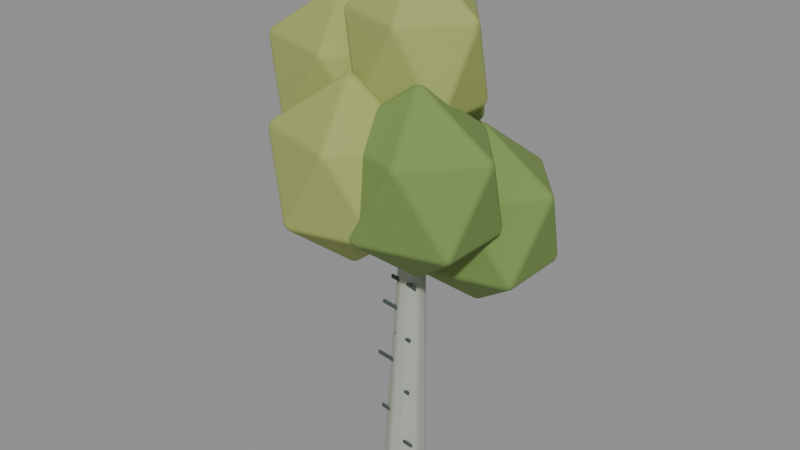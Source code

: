 # Source: birch_tree_sculpt.blend  (saved by Blender 5.2.44; exported with 4.5.12 LTS)
import bpy
from mathutils import Matrix  # noqa: F401  (used for matrix-valued properties, if any)

bpy.ops.wm.read_factory_settings(use_empty=True)
scene = bpy.context.scene
scene.name = 'Fort_World_birch_tree.001'

# ---- materials (node trees are filled in below, after node groups)
mat_fortart2_bark_001 = bpy.data.materials.new('FortArt2_bark.001')
mat_fortart2_bark_001.diffuse_color = (0.4233, 0.4621, 0.3813, 1.0)
mat_fortart2_bark_dark_001 = bpy.data.materials.new('FortArt2_bark_dark.001')
mat_fortart2_bark_dark_001.diffuse_color = (0.06125, 0.0865, 0.07036, 1.0)
mat_fortart2_leaf_light_001 = bpy.data.materials.new('FortArt2_leaf_light.001')
mat_fortart2_leaf_light_001.diffuse_color = (0.3564, 0.4179, 0.117, 1.0)
mat_fortart2_leaf_001 = bpy.data.materials.new('FortArt2_leaf.001')
mat_fortart2_leaf_001.diffuse_color = (0.1878, 0.2961, 0.07619, 1.0)

# ---- material node trees
mat_fortart2_bark_001.use_nodes = True; mat_fortart2_bark_001.node_tree.nodes.clear()
_N = mat_fortart2_bark_001.node_tree.nodes; _L = mat_fortart2_bark_001.node_tree.links
n0 = _N.new('ShaderNodeBsdfPrincipled'); n0.name = 'Principled BSDF'; n0.location = (-200, 100)
n0.inputs[0].default_value = (0.4233, 0.4621, 0.3813, 1.0)
n0.inputs[1].default_value = 0.08
n0.inputs[2].default_value = 0.86
n0.inputs[10].default_value = 0.005
n1 = _N.new('ShaderNodeOutputMaterial'); n1.name = 'Material Output'; n1.location = (200, 100)
_L.new(n0.outputs[0], n1.inputs[0])
n1.is_active_output = True
mat_fortart2_bark_dark_001.use_nodes = True; mat_fortart2_bark_dark_001.node_tree.nodes.clear()
_N = mat_fortart2_bark_dark_001.node_tree.nodes; _L = mat_fortart2_bark_dark_001.node_tree.links
n0 = _N.new('ShaderNodeBsdfPrincipled'); n0.name = 'Principled BSDF'; n0.location = (-200, 100)
n0.inputs[0].default_value = (0.06125, 0.0865, 0.07036, 1.0)
n0.inputs[1].default_value = 0.08
n0.inputs[2].default_value = 0.86
n0.inputs[10].default_value = 0.005
n1 = _N.new('ShaderNodeOutputMaterial'); n1.name = 'Material Output'; n1.location = (200, 100)
_L.new(n0.outputs[0], n1.inputs[0])
n1.is_active_output = True
mat_fortart2_leaf_light_001.use_nodes = True; mat_fortart2_leaf_light_001.node_tree.nodes.clear()
_N = mat_fortart2_leaf_light_001.node_tree.nodes; _L = mat_fortart2_leaf_light_001.node_tree.links
n0 = _N.new('ShaderNodeBsdfPrincipled'); n0.name = 'Principled BSDF'; n0.location = (-200, 100)
n0.inputs[0].default_value = (0.3564, 0.4179, 0.117, 1.0)
n0.inputs[1].default_value = 0.08
n0.inputs[2].default_value = 0.86
n0.inputs[10].default_value = 0.005
n1 = _N.new('ShaderNodeOutputMaterial'); n1.name = 'Material Output'; n1.location = (200, 100)
_L.new(n0.outputs[0], n1.inputs[0])
n1.is_active_output = True
mat_fortart2_leaf_001.use_nodes = True; mat_fortart2_leaf_001.node_tree.nodes.clear()
_N = mat_fortart2_leaf_001.node_tree.nodes; _L = mat_fortart2_leaf_001.node_tree.links
n0 = _N.new('ShaderNodeBsdfPrincipled'); n0.name = 'Principled BSDF'; n0.location = (-200, 100)
n0.inputs[0].default_value = (0.1878, 0.2961, 0.07619, 1.0)
n0.inputs[1].default_value = 0.08
n0.inputs[2].default_value = 0.86
n0.inputs[10].default_value = 0.005
n1 = _N.new('ShaderNodeOutputMaterial'); n1.name = 'Material Output'; n1.location = (200, 100)
_L.new(n0.outputs[0], n1.inputs[0])
n1.is_active_output = True

# ---- meshes
me_cone_565 = bpy.data.meshes.new('Cone.565')
me_cone_565.from_pydata([(0.0, 0.19, -1.701), (0.0, 0.065, 1.701), (0.1221, 0.1455, -1.701), (0.04178, 0.04979, 1.701), (0.1871, 0.03299, -1.701), (0.06401, 0.01129, 1.701), (0.1645, -0.095, -1.701), (0.05629, -0.0325, 1.701), (0.06498, -0.1785, -1.701), (0.02223, -0.06108, 1.701), (-0.06498, -0.1785, -1.701), (-0.02223, -0.06108, 1.701), (-0.1645, -0.095, -1.701), (-0.05629, -0.0325, 1.701), (-0.1871, 0.03299, -1.701), (-0.06401, 0.01129, 1.701), (-0.1221, 0.1455, -1.701), (-0.04178, 0.04979, 1.701)], [], [(0, 1, 3, 2), (2, 3, 5, 4), (4, 5, 7, 6), (6, 7, 9, 8), (8, 9, 11, 10), (10, 11, 13, 12), (12, 13, 15, 14), (3, 1, 17, 15, 13, 11, 9, 7, 5), (14, 15, 17, 16), (16, 17, 1, 0), (0, 2, 4, 6, 8, 10, 12, 14, 16)])
_uv = me_cone_565.uv_layers.new(name='UVMap')
_uv.uv.foreach_set('vector', [1.0, 0.5, 1.0, 1.0, 0.8889, 1.0, 0.8889, 0.5, 0.8889, 0.5, 0.8889, 1.0, 0.7778, 1.0, 0.7778, 0.5, 0.7778, 0.5, 0.7778, 1.0, 0.6667, 1.0, 0.6667, 0.5, 0.6667, 0.5, 0.6667, 1.0, 0.5556, 1.0, 0.5556, 0.5, 0.5556, 0.5, 0.5556, 1.0, 0.4444, 1.0, 0.4444, 0.5, 0.4444, 0.5, 0.4444, 1.0, 0.3333, 1.0, 0.3333, 0.5, 0.3333, 0.5, 0.3333, 1.0, 0.2222, 1.0, 0.2222, 0.5, 0.4043, 0.4339, 0.25, 0.49, 0.09573, 0.4339, 0.01365, 0.2917, 0.04215, 0.13, 0.1679, 0.02447, 0.3321, 0.02447, 0.4578, 0.13, 0.4864, 0.2917, 0.2222, 0.5, 0.2222, 1.0, 0.1111, 1.0, 0.1111, 0.5, 0.1111, 0.5, 0.1111, 1.0, 4.47e-08, 1.0, 4.47e-08, 0.5, 0.75, 0.49, 0.9043, 0.4339, 0.9864, 0.2917, 0.9578, 0.13, 0.8321, 0.02447, 0.6679, 0.02447, 0.5422, 0.13, 0.5136, 0.2917, 0.5957, 0.4339])
me_cone_565.materials.append(mat_fortart2_bark_001)
me_cone_565.update()
me_cube_1395 = bpy.data.meshes.new('Cube.1395')
me_cube_1395.from_pydata([(-0.13, -0.009, -0.019), (-0.13, -0.009, 0.019), (-0.13, 0.009, -0.019), (-0.13, 0.009, 0.019), (0.13, -0.009, -0.019), (0.13, -0.009, 0.019), (0.13, 0.009, -0.019), (0.13, 0.009, 0.019)], [], [(0, 1, 3, 2), (2, 3, 7, 6), (6, 7, 5, 4), (4, 5, 1, 0), (2, 6, 4, 0), (7, 3, 1, 5)])
_uv = me_cube_1395.uv_layers.new(name='UVMap')
_uv.uv.foreach_set('vector', [0.375, 0.0, 0.625, 0.0, 0.625, 0.25, 0.375, 0.25, 0.375, 0.25, 0.625, 0.25, 0.625, 0.5, 0.375, 0.5, 0.375, 0.5, 0.625, 0.5, 0.625, 0.75, 0.375, 0.75, 0.375, 0.75, 0.625, 0.75, 0.625, 1.0, 0.375, 1.0, 0.125, 0.5, 0.375, 0.5, 0.375, 0.75, 0.125, 0.75, 0.625, 0.5, 0.875, 0.5, 0.875, 0.75, 0.625, 0.75])
me_cube_1395.materials.append(mat_fortart2_bark_dark_001)
me_cube_1395.update()
me_cube_1396 = bpy.data.meshes.new('Cube.1396')
me_cube_1396.from_pydata([(-0.085, -0.009, -0.019), (-0.085, -0.009, 0.019), (-0.085, 0.009, -0.019), (-0.085, 0.009, 0.019), (0.085, -0.009, -0.019), (0.085, -0.009, 0.019), (0.085, 0.009, -0.019), (0.085, 0.009, 0.019)], [], [(0, 1, 3, 2), (2, 3, 7, 6), (6, 7, 5, 4), (4, 5, 1, 0), (2, 6, 4, 0), (7, 3, 1, 5)])
_uv = me_cube_1396.uv_layers.new(name='UVMap')
_uv.uv.foreach_set('vector', [0.375, 0.0, 0.625, 0.0, 0.625, 0.25, 0.375, 0.25, 0.375, 0.25, 0.625, 0.25, 0.625, 0.5, 0.375, 0.5, 0.375, 0.5, 0.625, 0.5, 0.625, 0.75, 0.375, 0.75, 0.375, 0.75, 0.625, 0.75, 0.625, 1.0, 0.375, 1.0, 0.125, 0.5, 0.375, 0.5, 0.375, 0.75, 0.125, 0.75, 0.625, 0.5, 0.875, 0.5, 0.875, 0.75, 0.625, 0.75])
me_cube_1396.materials.append(mat_fortart2_bark_dark_001)
me_cube_1396.update()
me_cube_1397 = bpy.data.meshes.new('Cube.1397')
me_cube_1397.from_pydata([(-0.085, -0.009, -0.019), (-0.085, -0.009, 0.019), (-0.085, 0.009, -0.019), (-0.085, 0.009, 0.019), (0.085, -0.009, -0.019), (0.085, -0.009, 0.019), (0.085, 0.009, -0.019), (0.085, 0.009, 0.019)], [], [(0, 1, 3, 2), (2, 3, 7, 6), (6, 7, 5, 4), (4, 5, 1, 0), (2, 6, 4, 0), (7, 3, 1, 5)])
_uv = me_cube_1397.uv_layers.new(name='UVMap')
_uv.uv.foreach_set('vector', [0.375, 0.0, 0.625, 0.0, 0.625, 0.25, 0.375, 0.25, 0.375, 0.25, 0.625, 0.25, 0.625, 0.5, 0.375, 0.5, 0.375, 0.5, 0.625, 0.5, 0.625, 0.75, 0.375, 0.75, 0.375, 0.75, 0.625, 0.75, 0.625, 1.0, 0.375, 1.0, 0.125, 0.5, 0.375, 0.5, 0.375, 0.75, 0.125, 0.75, 0.625, 0.5, 0.875, 0.5, 0.875, 0.75, 0.625, 0.75])
me_cube_1397.materials.append(mat_fortart2_bark_dark_001)
me_cube_1397.update()
me_cube_1398 = bpy.data.meshes.new('Cube.1398')
me_cube_1398.from_pydata([(-0.13, -0.009, -0.019), (-0.13, -0.009, 0.019), (-0.13, 0.009, -0.019), (-0.13, 0.009, 0.019), (0.13, -0.009, -0.019), (0.13, -0.009, 0.019), (0.13, 0.009, -0.019), (0.13, 0.009, 0.019)], [], [(0, 1, 3, 2), (2, 3, 7, 6), (6, 7, 5, 4), (4, 5, 1, 0), (2, 6, 4, 0), (7, 3, 1, 5)])
_uv = me_cube_1398.uv_layers.new(name='UVMap')
_uv.uv.foreach_set('vector', [0.375, 0.0, 0.625, 0.0, 0.625, 0.25, 0.375, 0.25, 0.375, 0.25, 0.625, 0.25, 0.625, 0.5, 0.375, 0.5, 0.375, 0.5, 0.625, 0.5, 0.625, 0.75, 0.375, 0.75, 0.375, 0.75, 0.625, 0.75, 0.625, 1.0, 0.375, 1.0, 0.125, 0.5, 0.375, 0.5, 0.375, 0.75, 0.125, 0.75, 0.625, 0.5, 0.875, 0.5, 0.875, 0.75, 0.625, 0.75])
me_cube_1398.materials.append(mat_fortart2_bark_dark_001)
me_cube_1398.update()
me_cube_1399 = bpy.data.meshes.new('Cube.1399')
me_cube_1399.from_pydata([(-0.085, -0.009, -0.019), (-0.085, -0.009, 0.019), (-0.085, 0.009, -0.019), (-0.085, 0.009, 0.019), (0.085, -0.009, -0.019), (0.085, -0.009, 0.019), (0.085, 0.009, -0.019), (0.085, 0.009, 0.019)], [], [(0, 1, 3, 2), (2, 3, 7, 6), (6, 7, 5, 4), (4, 5, 1, 0), (2, 6, 4, 0), (7, 3, 1, 5)])
_uv = me_cube_1399.uv_layers.new(name='UVMap')
_uv.uv.foreach_set('vector', [0.375, 0.0, 0.625, 0.0, 0.625, 0.25, 0.375, 0.25, 0.375, 0.25, 0.625, 0.25, 0.625, 0.5, 0.375, 0.5, 0.375, 0.5, 0.625, 0.5, 0.625, 0.75, 0.375, 0.75, 0.375, 0.75, 0.625, 0.75, 0.625, 1.0, 0.375, 1.0, 0.125, 0.5, 0.375, 0.5, 0.375, 0.75, 0.125, 0.75, 0.625, 0.5, 0.875, 0.5, 0.875, 0.75, 0.625, 0.75])
me_cube_1399.materials.append(mat_fortart2_bark_dark_001)
me_cube_1399.update()
me_cube_1400 = bpy.data.meshes.new('Cube.1400')
me_cube_1400.from_pydata([(-0.085, -0.009, -0.019), (-0.085, -0.009, 0.019), (-0.085, 0.009, -0.019), (-0.085, 0.009, 0.019), (0.085, -0.009, -0.019), (0.085, -0.009, 0.019), (0.085, 0.009, -0.019), (0.085, 0.009, 0.019)], [], [(0, 1, 3, 2), (2, 3, 7, 6), (6, 7, 5, 4), (4, 5, 1, 0), (2, 6, 4, 0), (7, 3, 1, 5)])
_uv = me_cube_1400.uv_layers.new(name='UVMap')
_uv.uv.foreach_set('vector', [0.375, 0.0, 0.625, 0.0, 0.625, 0.25, 0.375, 0.25, 0.375, 0.25, 0.625, 0.25, 0.625, 0.5, 0.375, 0.5, 0.375, 0.5, 0.625, 0.5, 0.625, 0.75, 0.375, 0.75, 0.375, 0.75, 0.625, 0.75, 0.625, 1.0, 0.375, 1.0, 0.125, 0.5, 0.375, 0.5, 0.375, 0.75, 0.125, 0.75, 0.625, 0.5, 0.875, 0.5, 0.875, 0.75, 0.625, 0.75])
me_cube_1400.materials.append(mat_fortart2_bark_dark_001)
me_cube_1400.update()
me_cube_1401 = bpy.data.meshes.new('Cube.1401')
me_cube_1401.from_pydata([(-0.13, -0.009, -0.019), (-0.13, -0.009, 0.019), (-0.13, 0.009, -0.019), (-0.13, 0.009, 0.019), (0.13, -0.009, -0.019), (0.13, -0.009, 0.019), (0.13, 0.009, -0.019), (0.13, 0.009, 0.019)], [], [(0, 1, 3, 2), (2, 3, 7, 6), (6, 7, 5, 4), (4, 5, 1, 0), (2, 6, 4, 0), (7, 3, 1, 5)])
_uv = me_cube_1401.uv_layers.new(name='UVMap')
_uv.uv.foreach_set('vector', [0.375, 0.0, 0.625, 0.0, 0.625, 0.25, 0.375, 0.25, 0.375, 0.25, 0.625, 0.25, 0.625, 0.5, 0.375, 0.5, 0.375, 0.5, 0.625, 0.5, 0.625, 0.75, 0.375, 0.75, 0.375, 0.75, 0.625, 0.75, 0.625, 1.0, 0.375, 1.0, 0.125, 0.5, 0.375, 0.5, 0.375, 0.75, 0.125, 0.75, 0.625, 0.5, 0.875, 0.5, 0.875, 0.75, 0.625, 0.75])
me_cube_1401.materials.append(mat_fortart2_bark_dark_001)
me_cube_1401.update()
me_cube_1402 = bpy.data.meshes.new('Cube.1402')
me_cube_1402.from_pydata([(-0.085, -0.009, -0.019), (-0.085, -0.009, 0.019), (-0.085, 0.009, -0.019), (-0.085, 0.009, 0.019), (0.085, -0.009, -0.019), (0.085, -0.009, 0.019), (0.085, 0.009, -0.019), (0.085, 0.009, 0.019)], [], [(0, 1, 3, 2), (2, 3, 7, 6), (6, 7, 5, 4), (4, 5, 1, 0), (2, 6, 4, 0), (7, 3, 1, 5)])
_uv = me_cube_1402.uv_layers.new(name='UVMap')
_uv.uv.foreach_set('vector', [0.375, 0.0, 0.625, 0.0, 0.625, 0.25, 0.375, 0.25, 0.375, 0.25, 0.625, 0.25, 0.625, 0.5, 0.375, 0.5, 0.375, 0.5, 0.625, 0.5, 0.625, 0.75, 0.375, 0.75, 0.375, 0.75, 0.625, 0.75, 0.625, 1.0, 0.375, 1.0, 0.125, 0.5, 0.375, 0.5, 0.375, 0.75, 0.125, 0.75, 0.625, 0.5, 0.875, 0.5, 0.875, 0.75, 0.625, 0.75])
me_cube_1402.materials.append(mat_fortart2_bark_dark_001)
me_cube_1402.update()
me_cube_1403 = bpy.data.meshes.new('Cube.1403')
me_cube_1403.from_pydata([(-0.085, -0.009, -0.019), (-0.085, -0.009, 0.019), (-0.085, 0.009, -0.019), (-0.085, 0.009, 0.019), (0.085, -0.009, -0.019), (0.085, -0.009, 0.019), (0.085, 0.009, -0.019), (0.085, 0.009, 0.019)], [], [(0, 1, 3, 2), (2, 3, 7, 6), (6, 7, 5, 4), (4, 5, 1, 0), (2, 6, 4, 0), (7, 3, 1, 5)])
_uv = me_cube_1403.uv_layers.new(name='UVMap')
_uv.uv.foreach_set('vector', [0.375, 0.0, 0.625, 0.0, 0.625, 0.25, 0.375, 0.25, 0.375, 0.25, 0.625, 0.25, 0.625, 0.5, 0.375, 0.5, 0.375, 0.5, 0.625, 0.5, 0.625, 0.75, 0.375, 0.75, 0.375, 0.75, 0.625, 0.75, 0.625, 1.0, 0.375, 1.0, 0.125, 0.5, 0.375, 0.5, 0.375, 0.75, 0.125, 0.75, 0.625, 0.5, 0.875, 0.5, 0.875, 0.75, 0.625, 0.75])
me_cube_1403.materials.append(mat_fortart2_bark_dark_001)
me_cube_1403.update()
me_cube_1404 = bpy.data.meshes.new('Cube.1404')
me_cube_1404.from_pydata([(-0.13, -0.009, -0.019), (-0.13, -0.009, 0.019), (-0.13, 0.009, -0.019), (-0.13, 0.009, 0.019), (0.13, -0.009, -0.019), (0.13, -0.009, 0.019), (0.13, 0.009, -0.019), (0.13, 0.009, 0.019)], [], [(0, 1, 3, 2), (2, 3, 7, 6), (6, 7, 5, 4), (4, 5, 1, 0), (2, 6, 4, 0), (7, 3, 1, 5)])
_uv = me_cube_1404.uv_layers.new(name='UVMap')
_uv.uv.foreach_set('vector', [0.375, 0.0, 0.625, 0.0, 0.625, 0.25, 0.375, 0.25, 0.375, 0.25, 0.625, 0.25, 0.625, 0.5, 0.375, 0.5, 0.375, 0.5, 0.625, 0.5, 0.625, 0.75, 0.375, 0.75, 0.375, 0.75, 0.625, 0.75, 0.625, 1.0, 0.375, 1.0, 0.125, 0.5, 0.375, 0.5, 0.375, 0.75, 0.125, 0.75, 0.625, 0.5, 0.875, 0.5, 0.875, 0.75, 0.625, 0.75])
me_cube_1404.materials.append(mat_fortart2_bark_dark_001)
me_cube_1404.update()
me_cone_566 = bpy.data.meshes.new('Cone.566')
me_cone_566.from_pydata([(0.0, 0.075, -0.475), (0.0, 0.025, 0.475), (0.05864, 0.04676, -0.475), (0.01955, 0.01559, 0.475), (0.07312, -0.01669, -0.475), (0.02437, -0.005563, 0.475), (0.03254, -0.06757, -0.475), (0.01085, -0.02252, 0.475), (-0.03254, -0.06757, -0.475), (-0.01085, -0.02252, 0.475), (-0.07312, -0.01669, -0.475), (-0.02437, -0.005563, 0.475), (-0.05864, 0.04676, -0.475), (-0.01955, 0.01559, 0.475)], [], [(0, 1, 3, 2), (2, 3, 5, 4), (4, 5, 7, 6), (6, 7, 9, 8), (8, 9, 11, 10), (3, 1, 13, 11, 9, 7, 5), (10, 11, 13, 12), (12, 13, 1, 0), (0, 2, 4, 6, 8, 10, 12)])
_uv = me_cone_566.uv_layers.new(name='UVMap')
_uv.uv.foreach_set('vector', [1.0, 0.5, 1.0, 1.0, 0.8571, 1.0, 0.8571, 0.5, 0.8571, 0.5, 0.8571, 1.0, 0.7143, 1.0, 0.7143, 0.5, 0.7143, 0.5, 0.7143, 1.0, 0.5714, 1.0, 0.5714, 0.5, 0.5714, 0.5, 0.5714, 1.0, 0.4286, 1.0, 0.4286, 0.5, 0.4286, 0.5, 0.4286, 1.0, 0.2857, 1.0, 0.2857, 0.5, 0.4376, 0.3996, 0.25, 0.49, 0.06236, 0.3996, 0.01602, 0.1966, 0.1459, 0.03377, 0.3541, 0.03377, 0.484, 0.1966, 0.2857, 0.5, 0.2857, 1.0, 0.1429, 1.0, 0.1429, 0.5, 0.1429, 0.5, 0.1429, 1.0, 2.98e-08, 1.0, 2.98e-08, 0.5, 0.75, 0.49, 0.9376, 0.3996, 0.984, 0.1966, 0.8541, 0.03377, 0.6459, 0.03377, 0.516, 0.1966, 0.5624, 0.3996])
me_cone_566.materials.append(mat_fortart2_bark_001)
me_cone_566.update()
me_icosphere_760 = bpy.data.meshes.new('Icosphere.760')
me_icosphere_760.from_pydata([(0.0, 0.0, -0.79), (0.5427, -0.3312, -0.3533), (-0.2073, -0.5359, -0.3533), (-0.6708, 0.0, -0.3533), (-0.2073, 0.5359, -0.3533), (0.5427, 0.3312, -0.3533), (0.2073, -0.5359, 0.3533), (-0.5427, -0.3312, 0.3533), (-0.5427, 0.3312, 0.3533), (0.2073, 0.5359, 0.3533), (0.6708, 0.0, 0.3533), (0.0, 0.0, 0.79)], [], [(0, 1, 2), (1, 0, 5), (0, 2, 3), (0, 3, 4), (0, 4, 5), (1, 5, 10), (2, 1, 6), (3, 2, 7), (4, 3, 8), (5, 4, 9), (1, 10, 6), (2, 6, 7), (3, 7, 8), (4, 8, 9), (5, 9, 10), (6, 10, 11), (7, 6, 11), (8, 7, 11), (9, 8, 11), (10, 9, 11)])
_uv = me_icosphere_760.uv_layers.new(name='UVMap')
_uv.uv.foreach_set('vector', [0.1818, 0.0, 0.2727, 0.1575, 0.09091, 0.1575, 0.2727, 0.1575, 0.3636, 0.0, 0.4545, 0.1575, 0.9091, 0.0, 1.0, 0.1575, 0.8182, 0.1575, 0.7273, 0.0, 0.8182, 0.1575, 0.6364, 0.1575, 0.5455, 0.0, 0.6364, 0.1575, 0.4545, 0.1575, 0.2727, 0.1575, 0.4545, 0.1575, 0.3636, 0.3149, 0.09091, 0.1575, 0.2727, 0.1575, 0.1818, 0.3149, 0.8182, 0.1575, 1.0, 0.1575, 0.9091, 0.3149, 0.6364, 0.1575, 0.8182, 0.1575, 0.7273, 0.3149, 0.4545, 0.1575, 0.6364, 0.1575, 0.5455, 0.3149, 0.2727, 0.1575, 0.3636, 0.3149, 0.1818, 0.3149, 0.09091, 0.1575, 0.1818, 0.3149, 0.0, 0.3149, 0.8182, 0.1575, 0.9091, 0.3149, 0.7273, 0.3149, 0.6364, 0.1575, 0.7273, 0.3149, 0.5455, 0.3149, 0.4545, 0.1575, 0.5455, 0.3149, 0.3636, 0.3149, 0.1818, 0.3149, 0.3636, 0.3149, 0.2727, 0.4724, 0.0, 0.3149, 0.1818, 0.3149, 0.09091, 0.4724, 0.7273, 0.3149, 0.9091, 0.3149, 0.8182, 0.4724, 0.5455, 0.3149, 0.7273, 0.3149, 0.6364, 0.4724, 0.3636, 0.3149, 0.5455, 0.3149, 0.4545, 0.4724])
me_icosphere_760.materials.append(mat_fortart2_leaf_light_001)
me_icosphere_760.update()
me_cone_567 = bpy.data.meshes.new('Cone.567')
me_cone_567.from_pydata([(0.0, 0.075, -0.6199), (0.0, 0.025, 0.6199), (0.05864, 0.04676, -0.6199), (0.01955, 0.01559, 0.6199), (0.07312, -0.01669, -0.6199), (0.02437, -0.005563, 0.6199), (0.03254, -0.06757, -0.6199), (0.01085, -0.02252, 0.6199), (-0.03254, -0.06757, -0.6199), (-0.01085, -0.02252, 0.6199), (-0.07312, -0.01669, -0.6199), (-0.02437, -0.005563, 0.6199), (-0.05864, 0.04676, -0.6199), (-0.01955, 0.01559, 0.6199)], [], [(0, 1, 3, 2), (2, 3, 5, 4), (4, 5, 7, 6), (6, 7, 9, 8), (8, 9, 11, 10), (3, 1, 13, 11, 9, 7, 5), (10, 11, 13, 12), (12, 13, 1, 0), (0, 2, 4, 6, 8, 10, 12)])
_uv = me_cone_567.uv_layers.new(name='UVMap')
_uv.uv.foreach_set('vector', [1.0, 0.5, 1.0, 1.0, 0.8571, 1.0, 0.8571, 0.5, 0.8571, 0.5, 0.8571, 1.0, 0.7143, 1.0, 0.7143, 0.5, 0.7143, 0.5, 0.7143, 1.0, 0.5714, 1.0, 0.5714, 0.5, 0.5714, 0.5, 0.5714, 1.0, 0.4286, 1.0, 0.4286, 0.5, 0.4286, 0.5, 0.4286, 1.0, 0.2857, 1.0, 0.2857, 0.5, 0.4376, 0.3996, 0.25, 0.49, 0.06236, 0.3996, 0.01602, 0.1966, 0.1459, 0.03377, 0.3541, 0.03377, 0.484, 0.1966, 0.2857, 0.5, 0.2857, 1.0, 0.1429, 1.0, 0.1429, 0.5, 0.1429, 0.5, 0.1429, 1.0, 2.98e-08, 1.0, 2.98e-08, 0.5, 0.75, 0.49, 0.9376, 0.3996, 0.984, 0.1966, 0.8541, 0.03377, 0.6459, 0.03377, 0.516, 0.1966, 0.5624, 0.3996])
me_cone_567.materials.append(mat_fortart2_bark_001)
me_cone_567.update()
me_icosphere_761 = bpy.data.meshes.new('Icosphere.761')
me_icosphere_761.from_pydata([(0.0, 0.0, -0.79), (0.5427, -0.3312, -0.3533), (-0.2073, -0.5359, -0.3533), (-0.6708, 0.0, -0.3533), (-0.2073, 0.5359, -0.3533), (0.5427, 0.3312, -0.3533), (0.2073, -0.5359, 0.3533), (-0.5427, -0.3312, 0.3533), (-0.5427, 0.3312, 0.3533), (0.2073, 0.5359, 0.3533), (0.6708, 0.0, 0.3533), (0.0, 0.0, 0.79)], [], [(0, 1, 2), (1, 0, 5), (0, 2, 3), (0, 3, 4), (0, 4, 5), (1, 5, 10), (2, 1, 6), (3, 2, 7), (4, 3, 8), (5, 4, 9), (1, 10, 6), (2, 6, 7), (3, 7, 8), (4, 8, 9), (5, 9, 10), (6, 10, 11), (7, 6, 11), (8, 7, 11), (9, 8, 11), (10, 9, 11)])
_uv = me_icosphere_761.uv_layers.new(name='UVMap')
_uv.uv.foreach_set('vector', [0.1818, 0.0, 0.2727, 0.1575, 0.09091, 0.1575, 0.2727, 0.1575, 0.3636, 0.0, 0.4545, 0.1575, 0.9091, 0.0, 1.0, 0.1575, 0.8182, 0.1575, 0.7273, 0.0, 0.8182, 0.1575, 0.6364, 0.1575, 0.5455, 0.0, 0.6364, 0.1575, 0.4545, 0.1575, 0.2727, 0.1575, 0.4545, 0.1575, 0.3636, 0.3149, 0.09091, 0.1575, 0.2727, 0.1575, 0.1818, 0.3149, 0.8182, 0.1575, 1.0, 0.1575, 0.9091, 0.3149, 0.6364, 0.1575, 0.8182, 0.1575, 0.7273, 0.3149, 0.4545, 0.1575, 0.6364, 0.1575, 0.5455, 0.3149, 0.2727, 0.1575, 0.3636, 0.3149, 0.1818, 0.3149, 0.09091, 0.1575, 0.1818, 0.3149, 0.0, 0.3149, 0.8182, 0.1575, 0.9091, 0.3149, 0.7273, 0.3149, 0.6364, 0.1575, 0.7273, 0.3149, 0.5455, 0.3149, 0.4545, 0.1575, 0.5455, 0.3149, 0.3636, 0.3149, 0.1818, 0.3149, 0.3636, 0.3149, 0.2727, 0.4724, 0.0, 0.3149, 0.1818, 0.3149, 0.09091, 0.4724, 0.7273, 0.3149, 0.9091, 0.3149, 0.8182, 0.4724, 0.5455, 0.3149, 0.7273, 0.3149, 0.6364, 0.4724, 0.3636, 0.3149, 0.5455, 0.3149, 0.4545, 0.4724])
me_icosphere_761.materials.append(mat_fortart2_leaf_001)
me_icosphere_761.update()
me_cone_568 = bpy.data.meshes.new('Cone.568')
me_cone_568.from_pydata([(0.0, 0.075, -0.796), (0.0, 0.025, 0.796), (0.05864, 0.04676, -0.796), (0.01955, 0.01559, 0.796), (0.07312, -0.01669, -0.796), (0.02437, -0.005563, 0.796), (0.03254, -0.06757, -0.796), (0.01085, -0.02252, 0.796), (-0.03254, -0.06757, -0.796), (-0.01085, -0.02252, 0.796), (-0.07312, -0.01669, -0.796), (-0.02437, -0.005563, 0.796), (-0.05864, 0.04676, -0.796), (-0.01955, 0.01559, 0.796)], [], [(0, 1, 3, 2), (2, 3, 5, 4), (4, 5, 7, 6), (6, 7, 9, 8), (8, 9, 11, 10), (3, 1, 13, 11, 9, 7, 5), (10, 11, 13, 12), (12, 13, 1, 0), (0, 2, 4, 6, 8, 10, 12)])
_uv = me_cone_568.uv_layers.new(name='UVMap')
_uv.uv.foreach_set('vector', [1.0, 0.5, 1.0, 1.0, 0.8571, 1.0, 0.8571, 0.5, 0.8571, 0.5, 0.8571, 1.0, 0.7143, 1.0, 0.7143, 0.5, 0.7143, 0.5, 0.7143, 1.0, 0.5714, 1.0, 0.5714, 0.5, 0.5714, 0.5, 0.5714, 1.0, 0.4286, 1.0, 0.4286, 0.5, 0.4286, 0.5, 0.4286, 1.0, 0.2857, 1.0, 0.2857, 0.5, 0.4376, 0.3996, 0.25, 0.49, 0.06236, 0.3996, 0.01602, 0.1966, 0.1459, 0.03377, 0.3541, 0.03377, 0.484, 0.1966, 0.2857, 0.5, 0.2857, 1.0, 0.1429, 1.0, 0.1429, 0.5, 0.1429, 0.5, 0.1429, 1.0, 2.98e-08, 1.0, 2.98e-08, 0.5, 0.75, 0.49, 0.9376, 0.3996, 0.984, 0.1966, 0.8541, 0.03377, 0.6459, 0.03377, 0.516, 0.1966, 0.5624, 0.3996])
me_cone_568.materials.append(mat_fortart2_bark_001)
me_cone_568.update()
me_icosphere_762 = bpy.data.meshes.new('Icosphere.762')
me_icosphere_762.from_pydata([(0.0, 0.0, -0.79), (0.5427, -0.3312, -0.3533), (-0.2073, -0.5359, -0.3533), (-0.6708, 0.0, -0.3533), (-0.2073, 0.5359, -0.3533), (0.5427, 0.3312, -0.3533), (0.2073, -0.5359, 0.3533), (-0.5427, -0.3312, 0.3533), (-0.5427, 0.3312, 0.3533), (0.2073, 0.5359, 0.3533), (0.6708, 0.0, 0.3533), (0.0, 0.0, 0.79)], [], [(0, 1, 2), (1, 0, 5), (0, 2, 3), (0, 3, 4), (0, 4, 5), (1, 5, 10), (2, 1, 6), (3, 2, 7), (4, 3, 8), (5, 4, 9), (1, 10, 6), (2, 6, 7), (3, 7, 8), (4, 8, 9), (5, 9, 10), (6, 10, 11), (7, 6, 11), (8, 7, 11), (9, 8, 11), (10, 9, 11)])
_uv = me_icosphere_762.uv_layers.new(name='UVMap')
_uv.uv.foreach_set('vector', [0.1818, 0.0, 0.2727, 0.1575, 0.09091, 0.1575, 0.2727, 0.1575, 0.3636, 0.0, 0.4545, 0.1575, 0.9091, 0.0, 1.0, 0.1575, 0.8182, 0.1575, 0.7273, 0.0, 0.8182, 0.1575, 0.6364, 0.1575, 0.5455, 0.0, 0.6364, 0.1575, 0.4545, 0.1575, 0.2727, 0.1575, 0.4545, 0.1575, 0.3636, 0.3149, 0.09091, 0.1575, 0.2727, 0.1575, 0.1818, 0.3149, 0.8182, 0.1575, 1.0, 0.1575, 0.9091, 0.3149, 0.6364, 0.1575, 0.8182, 0.1575, 0.7273, 0.3149, 0.4545, 0.1575, 0.6364, 0.1575, 0.5455, 0.3149, 0.2727, 0.1575, 0.3636, 0.3149, 0.1818, 0.3149, 0.09091, 0.1575, 0.1818, 0.3149, 0.0, 0.3149, 0.8182, 0.1575, 0.9091, 0.3149, 0.7273, 0.3149, 0.6364, 0.1575, 0.7273, 0.3149, 0.5455, 0.3149, 0.4545, 0.1575, 0.5455, 0.3149, 0.3636, 0.3149, 0.1818, 0.3149, 0.3636, 0.3149, 0.2727, 0.4724, 0.0, 0.3149, 0.1818, 0.3149, 0.09091, 0.4724, 0.7273, 0.3149, 0.9091, 0.3149, 0.8182, 0.4724, 0.5455, 0.3149, 0.7273, 0.3149, 0.6364, 0.4724, 0.3636, 0.3149, 0.5455, 0.3149, 0.4545, 0.4724])
me_icosphere_762.materials.append(mat_fortart2_leaf_light_001)
me_icosphere_762.update()
me_cone_569 = bpy.data.meshes.new('Cone.569')
me_cone_569.from_pydata([(0.0, 0.075, -0.3167), (0.0, 0.025, 0.3167), (0.05864, 0.04676, -0.3167), (0.01955, 0.01559, 0.3167), (0.07312, -0.01669, -0.3167), (0.02437, -0.005563, 0.3167), (0.03254, -0.06757, -0.3167), (0.01085, -0.02252, 0.3167), (-0.03254, -0.06757, -0.3167), (-0.01085, -0.02252, 0.3167), (-0.07312, -0.01669, -0.3167), (-0.02437, -0.005563, 0.3167), (-0.05864, 0.04676, -0.3167), (-0.01955, 0.01559, 0.3167)], [], [(0, 1, 3, 2), (2, 3, 5, 4), (4, 5, 7, 6), (6, 7, 9, 8), (8, 9, 11, 10), (3, 1, 13, 11, 9, 7, 5), (10, 11, 13, 12), (12, 13, 1, 0), (0, 2, 4, 6, 8, 10, 12)])
_uv = me_cone_569.uv_layers.new(name='UVMap')
_uv.uv.foreach_set('vector', [1.0, 0.5, 1.0, 1.0, 0.8571, 1.0, 0.8571, 0.5, 0.8571, 0.5, 0.8571, 1.0, 0.7143, 1.0, 0.7143, 0.5, 0.7143, 0.5, 0.7143, 1.0, 0.5714, 1.0, 0.5714, 0.5, 0.5714, 0.5, 0.5714, 1.0, 0.4286, 1.0, 0.4286, 0.5, 0.4286, 0.5, 0.4286, 1.0, 0.2857, 1.0, 0.2857, 0.5, 0.4376, 0.3996, 0.25, 0.49, 0.06236, 0.3996, 0.01602, 0.1966, 0.1459, 0.03377, 0.3541, 0.03377, 0.484, 0.1966, 0.2857, 0.5, 0.2857, 1.0, 0.1429, 1.0, 0.1429, 0.5, 0.1429, 0.5, 0.1429, 1.0, 2.98e-08, 1.0, 2.98e-08, 0.5, 0.75, 0.49, 0.9376, 0.3996, 0.984, 0.1966, 0.8541, 0.03377, 0.6459, 0.03377, 0.516, 0.1966, 0.5624, 0.3996])
me_cone_569.materials.append(mat_fortart2_bark_001)
me_cone_569.update()
me_icosphere_763 = bpy.data.meshes.new('Icosphere.763')
me_icosphere_763.from_pydata([(0.0, 0.0, -0.79), (0.5427, -0.3312, -0.3533), (-0.2073, -0.5359, -0.3533), (-0.6708, 0.0, -0.3533), (-0.2073, 0.5359, -0.3533), (0.5427, 0.3312, -0.3533), (0.2073, -0.5359, 0.3533), (-0.5427, -0.3312, 0.3533), (-0.5427, 0.3312, 0.3533), (0.2073, 0.5359, 0.3533), (0.6708, 0.0, 0.3533), (0.0, 0.0, 0.79)], [], [(0, 1, 2), (1, 0, 5), (0, 2, 3), (0, 3, 4), (0, 4, 5), (1, 5, 10), (2, 1, 6), (3, 2, 7), (4, 3, 8), (5, 4, 9), (1, 10, 6), (2, 6, 7), (3, 7, 8), (4, 8, 9), (5, 9, 10), (6, 10, 11), (7, 6, 11), (8, 7, 11), (9, 8, 11), (10, 9, 11)])
_uv = me_icosphere_763.uv_layers.new(name='UVMap')
_uv.uv.foreach_set('vector', [0.1818, 0.0, 0.2727, 0.1575, 0.09091, 0.1575, 0.2727, 0.1575, 0.3636, 0.0, 0.4545, 0.1575, 0.9091, 0.0, 1.0, 0.1575, 0.8182, 0.1575, 0.7273, 0.0, 0.8182, 0.1575, 0.6364, 0.1575, 0.5455, 0.0, 0.6364, 0.1575, 0.4545, 0.1575, 0.2727, 0.1575, 0.4545, 0.1575, 0.3636, 0.3149, 0.09091, 0.1575, 0.2727, 0.1575, 0.1818, 0.3149, 0.8182, 0.1575, 1.0, 0.1575, 0.9091, 0.3149, 0.6364, 0.1575, 0.8182, 0.1575, 0.7273, 0.3149, 0.4545, 0.1575, 0.6364, 0.1575, 0.5455, 0.3149, 0.2727, 0.1575, 0.3636, 0.3149, 0.1818, 0.3149, 0.09091, 0.1575, 0.1818, 0.3149, 0.0, 0.3149, 0.8182, 0.1575, 0.9091, 0.3149, 0.7273, 0.3149, 0.6364, 0.1575, 0.7273, 0.3149, 0.5455, 0.3149, 0.4545, 0.1575, 0.5455, 0.3149, 0.3636, 0.3149, 0.1818, 0.3149, 0.3636, 0.3149, 0.2727, 0.4724, 0.0, 0.3149, 0.1818, 0.3149, 0.09091, 0.4724, 0.7273, 0.3149, 0.9091, 0.3149, 0.8182, 0.4724, 0.5455, 0.3149, 0.7273, 0.3149, 0.6364, 0.4724, 0.3636, 0.3149, 0.5455, 0.3149, 0.4545, 0.4724])
me_icosphere_763.materials.append(mat_fortart2_leaf_001)
me_icosphere_763.update()
me_cone_570 = bpy.data.meshes.new('Cone.570')
me_cone_570.from_pydata([(0.0, 0.075, -0.4145), (0.0, 0.025, 0.4145), (0.05864, 0.04676, -0.4145), (0.01955, 0.01559, 0.4145), (0.07312, -0.01669, -0.4145), (0.02437, -0.005563, 0.4145), (0.03254, -0.06757, -0.4145), (0.01085, -0.02252, 0.4145), (-0.03254, -0.06757, -0.4145), (-0.01085, -0.02252, 0.4145), (-0.07312, -0.01669, -0.4145), (-0.02437, -0.005563, 0.4145), (-0.05864, 0.04676, -0.4145), (-0.01955, 0.01559, 0.4145)], [], [(0, 1, 3, 2), (2, 3, 5, 4), (4, 5, 7, 6), (6, 7, 9, 8), (8, 9, 11, 10), (3, 1, 13, 11, 9, 7, 5), (10, 11, 13, 12), (12, 13, 1, 0), (0, 2, 4, 6, 8, 10, 12)])
_uv = me_cone_570.uv_layers.new(name='UVMap')
_uv.uv.foreach_set('vector', [1.0, 0.5, 1.0, 1.0, 0.8571, 1.0, 0.8571, 0.5, 0.8571, 0.5, 0.8571, 1.0, 0.7143, 1.0, 0.7143, 0.5, 0.7143, 0.5, 0.7143, 1.0, 0.5714, 1.0, 0.5714, 0.5, 0.5714, 0.5, 0.5714, 1.0, 0.4286, 1.0, 0.4286, 0.5, 0.4286, 0.5, 0.4286, 1.0, 0.2857, 1.0, 0.2857, 0.5, 0.4376, 0.3996, 0.25, 0.49, 0.06236, 0.3996, 0.01602, 0.1966, 0.1459, 0.03377, 0.3541, 0.03377, 0.484, 0.1966, 0.2857, 0.5, 0.2857, 1.0, 0.1429, 1.0, 0.1429, 0.5, 0.1429, 0.5, 0.1429, 1.0, 2.98e-08, 1.0, 2.98e-08, 0.5, 0.75, 0.49, 0.9376, 0.3996, 0.984, 0.1966, 0.8541, 0.03377, 0.6459, 0.03377, 0.516, 0.1966, 0.5624, 0.3996])
me_cone_570.materials.append(mat_fortart2_bark_001)
me_cone_570.update()
me_icosphere_764 = bpy.data.meshes.new('Icosphere.764')
me_icosphere_764.from_pydata([(0.0, 0.0, -0.79), (0.5427, -0.3312, -0.3533), (-0.2073, -0.5359, -0.3533), (-0.6708, 0.0, -0.3533), (-0.2073, 0.5359, -0.3533), (0.5427, 0.3312, -0.3533), (0.2073, -0.5359, 0.3533), (-0.5427, -0.3312, 0.3533), (-0.5427, 0.3312, 0.3533), (0.2073, 0.5359, 0.3533), (0.6708, 0.0, 0.3533), (0.0, 0.0, 0.79)], [], [(0, 1, 2), (1, 0, 5), (0, 2, 3), (0, 3, 4), (0, 4, 5), (1, 5, 10), (2, 1, 6), (3, 2, 7), (4, 3, 8), (5, 4, 9), (1, 10, 6), (2, 6, 7), (3, 7, 8), (4, 8, 9), (5, 9, 10), (6, 10, 11), (7, 6, 11), (8, 7, 11), (9, 8, 11), (10, 9, 11)])
_uv = me_icosphere_764.uv_layers.new(name='UVMap')
_uv.uv.foreach_set('vector', [0.1818, 0.0, 0.2727, 0.1575, 0.09091, 0.1575, 0.2727, 0.1575, 0.3636, 0.0, 0.4545, 0.1575, 0.9091, 0.0, 1.0, 0.1575, 0.8182, 0.1575, 0.7273, 0.0, 0.8182, 0.1575, 0.6364, 0.1575, 0.5455, 0.0, 0.6364, 0.1575, 0.4545, 0.1575, 0.2727, 0.1575, 0.4545, 0.1575, 0.3636, 0.3149, 0.09091, 0.1575, 0.2727, 0.1575, 0.1818, 0.3149, 0.8182, 0.1575, 1.0, 0.1575, 0.9091, 0.3149, 0.6364, 0.1575, 0.8182, 0.1575, 0.7273, 0.3149, 0.4545, 0.1575, 0.6364, 0.1575, 0.5455, 0.3149, 0.2727, 0.1575, 0.3636, 0.3149, 0.1818, 0.3149, 0.09091, 0.1575, 0.1818, 0.3149, 0.0, 0.3149, 0.8182, 0.1575, 0.9091, 0.3149, 0.7273, 0.3149, 0.6364, 0.1575, 0.7273, 0.3149, 0.5455, 0.3149, 0.4545, 0.1575, 0.5455, 0.3149, 0.3636, 0.3149, 0.1818, 0.3149, 0.3636, 0.3149, 0.2727, 0.4724, 0.0, 0.3149, 0.1818, 0.3149, 0.09091, 0.4724, 0.7273, 0.3149, 0.9091, 0.3149, 0.8182, 0.4724, 0.5455, 0.3149, 0.7273, 0.3149, 0.6364, 0.4724, 0.3636, 0.3149, 0.5455, 0.3149, 0.4545, 0.4724])
me_icosphere_764.materials.append(mat_fortart2_leaf_light_001)
me_icosphere_764.update()
me_cone_571 = bpy.data.meshes.new('Cone.571')
me_cone_571.from_pydata([(0.0, 0.075, -0.5607), (0.0, 0.025, 0.5607), (0.05864, 0.04676, -0.5607), (0.01955, 0.01559, 0.5607), (0.07312, -0.01669, -0.5607), (0.02437, -0.005563, 0.5607), (0.03254, -0.06757, -0.5607), (0.01085, -0.02252, 0.5607), (-0.03254, -0.06757, -0.5607), (-0.01085, -0.02252, 0.5607), (-0.07312, -0.01669, -0.5607), (-0.02437, -0.005563, 0.5607), (-0.05864, 0.04676, -0.5607), (-0.01955, 0.01559, 0.5607)], [], [(0, 1, 3, 2), (2, 3, 5, 4), (4, 5, 7, 6), (6, 7, 9, 8), (8, 9, 11, 10), (3, 1, 13, 11, 9, 7, 5), (10, 11, 13, 12), (12, 13, 1, 0), (0, 2, 4, 6, 8, 10, 12)])
_uv = me_cone_571.uv_layers.new(name='UVMap')
_uv.uv.foreach_set('vector', [1.0, 0.5, 1.0, 1.0, 0.8571, 1.0, 0.8571, 0.5, 0.8571, 0.5, 0.8571, 1.0, 0.7143, 1.0, 0.7143, 0.5, 0.7143, 0.5, 0.7143, 1.0, 0.5714, 1.0, 0.5714, 0.5, 0.5714, 0.5, 0.5714, 1.0, 0.4286, 1.0, 0.4286, 0.5, 0.4286, 0.5, 0.4286, 1.0, 0.2857, 1.0, 0.2857, 0.5, 0.4376, 0.3996, 0.25, 0.49, 0.06236, 0.3996, 0.01602, 0.1966, 0.1459, 0.03377, 0.3541, 0.03377, 0.484, 0.1966, 0.2857, 0.5, 0.2857, 1.0, 0.1429, 1.0, 0.1429, 0.5, 0.1429, 0.5, 0.1429, 1.0, 2.98e-08, 1.0, 2.98e-08, 0.5, 0.75, 0.49, 0.9376, 0.3996, 0.984, 0.1966, 0.8541, 0.03377, 0.6459, 0.03377, 0.516, 0.1966, 0.5624, 0.3996])
me_cone_571.materials.append(mat_fortart2_bark_001)
me_cone_571.update()
me_icosphere_765 = bpy.data.meshes.new('Icosphere.765')
me_icosphere_765.from_pydata([(0.0, 0.0, -0.79), (0.5427, -0.3312, -0.3533), (-0.2073, -0.5359, -0.3533), (-0.6708, 0.0, -0.3533), (-0.2073, 0.5359, -0.3533), (0.5427, 0.3312, -0.3533), (0.2073, -0.5359, 0.3533), (-0.5427, -0.3312, 0.3533), (-0.5427, 0.3312, 0.3533), (0.2073, 0.5359, 0.3533), (0.6708, 0.0, 0.3533), (0.0, 0.0, 0.79)], [], [(0, 1, 2), (1, 0, 5), (0, 2, 3), (0, 3, 4), (0, 4, 5), (1, 5, 10), (2, 1, 6), (3, 2, 7), (4, 3, 8), (5, 4, 9), (1, 10, 6), (2, 6, 7), (3, 7, 8), (4, 8, 9), (5, 9, 10), (6, 10, 11), (7, 6, 11), (8, 7, 11), (9, 8, 11), (10, 9, 11)])
_uv = me_icosphere_765.uv_layers.new(name='UVMap')
_uv.uv.foreach_set('vector', [0.1818, 0.0, 0.2727, 0.1575, 0.09091, 0.1575, 0.2727, 0.1575, 0.3636, 0.0, 0.4545, 0.1575, 0.9091, 0.0, 1.0, 0.1575, 0.8182, 0.1575, 0.7273, 0.0, 0.8182, 0.1575, 0.6364, 0.1575, 0.5455, 0.0, 0.6364, 0.1575, 0.4545, 0.1575, 0.2727, 0.1575, 0.4545, 0.1575, 0.3636, 0.3149, 0.09091, 0.1575, 0.2727, 0.1575, 0.1818, 0.3149, 0.8182, 0.1575, 1.0, 0.1575, 0.9091, 0.3149, 0.6364, 0.1575, 0.8182, 0.1575, 0.7273, 0.3149, 0.4545, 0.1575, 0.6364, 0.1575, 0.5455, 0.3149, 0.2727, 0.1575, 0.3636, 0.3149, 0.1818, 0.3149, 0.09091, 0.1575, 0.1818, 0.3149, 0.0, 0.3149, 0.8182, 0.1575, 0.9091, 0.3149, 0.7273, 0.3149, 0.6364, 0.1575, 0.7273, 0.3149, 0.5455, 0.3149, 0.4545, 0.1575, 0.5455, 0.3149, 0.3636, 0.3149, 0.1818, 0.3149, 0.3636, 0.3149, 0.2727, 0.4724, 0.0, 0.3149, 0.1818, 0.3149, 0.09091, 0.4724, 0.7273, 0.3149, 0.9091, 0.3149, 0.8182, 0.4724, 0.5455, 0.3149, 0.7273, 0.3149, 0.6364, 0.4724, 0.3636, 0.3149, 0.5455, 0.3149, 0.4545, 0.4724])
me_icosphere_765.materials.append(mat_fortart2_leaf_001)
me_icosphere_765.update()
me_icosphere_766 = bpy.data.meshes.new('Icosphere.766')
me_icosphere_766.from_pydata([(0.0, 0.0, -0.8), (0.4559, -0.2944, -0.3578), (-0.1741, -0.4764, -0.3578), (-0.5635, 0.0, -0.3578), (-0.1741, 0.4764, -0.3578), (0.4559, 0.2944, -0.3578), (0.1741, -0.4764, 0.3578), (-0.4559, -0.2944, 0.3578), (-0.4559, 0.2944, 0.3578), (0.1741, 0.4764, 0.3578), (0.5635, 0.0, 0.3578), (0.0, 0.0, 0.8)], [], [(0, 1, 2), (1, 0, 5), (0, 2, 3), (0, 3, 4), (0, 4, 5), (1, 5, 10), (2, 1, 6), (3, 2, 7), (4, 3, 8), (5, 4, 9), (1, 10, 6), (2, 6, 7), (3, 7, 8), (4, 8, 9), (5, 9, 10), (6, 10, 11), (7, 6, 11), (8, 7, 11), (9, 8, 11), (10, 9, 11)])
_uv = me_icosphere_766.uv_layers.new(name='UVMap')
_uv.uv.foreach_set('vector', [0.1818, 0.0, 0.2727, 0.1575, 0.09091, 0.1575, 0.2727, 0.1575, 0.3636, 0.0, 0.4545, 0.1575, 0.9091, 0.0, 1.0, 0.1575, 0.8182, 0.1575, 0.7273, 0.0, 0.8182, 0.1575, 0.6364, 0.1575, 0.5455, 0.0, 0.6364, 0.1575, 0.4545, 0.1575, 0.2727, 0.1575, 0.4545, 0.1575, 0.3636, 0.3149, 0.09091, 0.1575, 0.2727, 0.1575, 0.1818, 0.3149, 0.8182, 0.1575, 1.0, 0.1575, 0.9091, 0.3149, 0.6364, 0.1575, 0.8182, 0.1575, 0.7273, 0.3149, 0.4545, 0.1575, 0.6364, 0.1575, 0.5455, 0.3149, 0.2727, 0.1575, 0.3636, 0.3149, 0.1818, 0.3149, 0.09091, 0.1575, 0.1818, 0.3149, 0.0, 0.3149, 0.8182, 0.1575, 0.9091, 0.3149, 0.7273, 0.3149, 0.6364, 0.1575, 0.7273, 0.3149, 0.5455, 0.3149, 0.4545, 0.1575, 0.5455, 0.3149, 0.3636, 0.3149, 0.1818, 0.3149, 0.3636, 0.3149, 0.2727, 0.4724, 0.0, 0.3149, 0.1818, 0.3149, 0.09091, 0.4724, 0.7273, 0.3149, 0.9091, 0.3149, 0.8182, 0.4724, 0.5455, 0.3149, 0.7273, 0.3149, 0.6364, 0.4724, 0.3636, 0.3149, 0.5455, 0.3149, 0.4545, 0.4724])
me_icosphere_766.materials.append(mat_fortart2_leaf_light_001)
me_icosphere_766.update()

# ---- objects
ob_birch_tree_001 = bpy.data.objects.new('birch_tree.001', None)
ob_birchtrunk_001 = bpy.data.objects.new('BirchTrunk.001', me_cone_565)
ob_barkmark_001 = bpy.data.objects.new('BarkMark.001', me_cube_1395)
ob_barkmark_002 = bpy.data.objects.new('BarkMark.002', me_cube_1396)
ob_barkmark_003 = bpy.data.objects.new('BarkMark.003', me_cube_1397)
ob_barkmark_004 = bpy.data.objects.new('BarkMark.004', me_cube_1398)
ob_barkmark_005 = bpy.data.objects.new('BarkMark.005', me_cube_1399)
ob_barkmark_006 = bpy.data.objects.new('BarkMark.006', me_cube_1400)
ob_barkmark_007 = bpy.data.objects.new('BarkMark.007', me_cube_1401)
ob_barkmark_008 = bpy.data.objects.new('BarkMark.008', me_cube_1402)
ob_barkmark_009 = bpy.data.objects.new('BarkMark.009', me_cube_1403)
ob_barkmark_010 = bpy.data.objects.new('BarkMark.010', me_cube_1404)
ob_birchbranch = bpy.data.objects.new('BirchBranch', me_cone_566)
ob_autumncrown_002 = bpy.data.objects.new('AutumnCrown.002', me_icosphere_760)
ob_birchbranch_001 = bpy.data.objects.new('BirchBranch.001', me_cone_567)
ob_autumncrown_003 = bpy.data.objects.new('AutumnCrown.003', me_icosphere_761)
ob_birchbranch_002 = bpy.data.objects.new('BirchBranch.002', me_cone_568)
ob_autumncrown_004 = bpy.data.objects.new('AutumnCrown.004', me_icosphere_762)
ob_birchbranch_003 = bpy.data.objects.new('BirchBranch.003', me_cone_569)
ob_autumncrown_005 = bpy.data.objects.new('AutumnCrown.005', me_icosphere_763)
ob_birchbranch_004 = bpy.data.objects.new('BirchBranch.004', me_cone_570)
ob_autumncrown_006 = bpy.data.objects.new('AutumnCrown.006', me_icosphere_764)
ob_birchbranch_005 = bpy.data.objects.new('BirchBranch.005', me_cone_571)
ob_autumncrown_007 = bpy.data.objects.new('AutumnCrown.007', me_icosphere_765)
ob_topcrown = bpy.data.objects.new('TopCrown', me_icosphere_766)

# ---- transforms, parenting, visibility, modifiers, constraints
ob_birch_tree_001.location = (0.0, 0.0, 0.0)
ob_birchtrunk_001.parent = ob_birch_tree_001
ob_birchtrunk_001.location = (0.06, 0.0, 1.7)
ob_birchtrunk_001.rotation_euler = (0.03528, -1.225e-06, 1.571)
_m = ob_birchtrunk_001.modifiers.new('Hand softened edges', 'BEVEL')
_m.width = 0.025
_m.width_pct = 0.025
_m.segments = 2
_m.angle_limit = 0.6109
ob_barkmark_001.parent = ob_birch_tree_001
ob_barkmark_001.location = (0.065, -0.1438, 0.24)
ob_barkmark_001.rotation_euler = (0.0, 0.12, 0.0)
_m = ob_barkmark_001.modifiers.new('Hand softened edges', 'BEVEL')
_m.width = 0.025
_m.width_pct = 0.025
_m.segments = 2
_m.angle_limit = 0.6109
ob_barkmark_002.parent = ob_birch_tree_001
ob_barkmark_002.location = (-0.065, -0.137, 0.5)
ob_barkmark_002.rotation_euler = (0.0, 0.12, 0.0)
_m = ob_barkmark_002.modifiers.new('Hand softened edges', 'BEVEL')
_m.width = 0.025
_m.width_pct = 0.025
_m.segments = 2
_m.angle_limit = 0.6109
ob_barkmark_003.parent = ob_birch_tree_001
ob_barkmark_003.location = (0.065, -0.1302, 0.76)
ob_barkmark_003.rotation_euler = (0.0, 0.12, 0.0)
_m = ob_barkmark_003.modifiers.new('Hand softened edges', 'BEVEL')
_m.width = 0.025
_m.width_pct = 0.025
_m.segments = 2
_m.angle_limit = 0.6109
ob_barkmark_004.parent = ob_birch_tree_001
ob_barkmark_004.location = (-0.065, -0.1235, 1.02)
ob_barkmark_004.rotation_euler = (0.0, 0.12, 0.0)
_m = ob_barkmark_004.modifiers.new('Hand softened edges', 'BEVEL')
_m.width = 0.025
_m.width_pct = 0.025
_m.segments = 2
_m.angle_limit = 0.6109
ob_barkmark_005.parent = ob_birch_tree_001
ob_barkmark_005.location = (0.065, -0.1167, 1.28)
ob_barkmark_005.rotation_euler = (0.0, 0.12, 0.0)
_m = ob_barkmark_005.modifiers.new('Hand softened edges', 'BEVEL')
_m.width = 0.025
_m.width_pct = 0.025
_m.segments = 2
_m.angle_limit = 0.6109
ob_barkmark_006.parent = ob_birch_tree_001
ob_barkmark_006.location = (-0.065, -0.11, 1.54)
ob_barkmark_006.rotation_euler = (0.0, 0.12, 0.0)
_m = ob_barkmark_006.modifiers.new('Hand softened edges', 'BEVEL')
_m.width = 0.025
_m.width_pct = 0.025
_m.segments = 2
_m.angle_limit = 0.6109
ob_barkmark_007.parent = ob_birch_tree_001
ob_barkmark_007.location = (0.065, -0.1032, 1.8)
ob_barkmark_007.rotation_euler = (0.0, 0.12, 0.0)
_m = ob_barkmark_007.modifiers.new('Hand softened edges', 'BEVEL')
_m.width = 0.025
_m.width_pct = 0.025
_m.segments = 2
_m.angle_limit = 0.6109
ob_barkmark_008.parent = ob_birch_tree_001
ob_barkmark_008.location = (-0.065, -0.09644, 2.06)
ob_barkmark_008.rotation_euler = (0.0, 0.12, 0.0)
_m = ob_barkmark_008.modifiers.new('Hand softened edges', 'BEVEL')
_m.width = 0.025
_m.width_pct = 0.025
_m.segments = 2
_m.angle_limit = 0.6109
ob_barkmark_009.parent = ob_birch_tree_001
ob_barkmark_009.location = (0.065, -0.08968, 2.32)
ob_barkmark_009.rotation_euler = (0.0, 0.12, 0.0)
_m = ob_barkmark_009.modifiers.new('Hand softened edges', 'BEVEL')
_m.width = 0.025
_m.width_pct = 0.025
_m.segments = 2
_m.angle_limit = 0.6109
ob_barkmark_010.parent = ob_birch_tree_001
ob_barkmark_010.location = (-0.065, -0.08292, 2.58)
ob_barkmark_010.rotation_euler = (0.0, 0.12, 0.0)
_m = ob_barkmark_010.modifiers.new('Hand softened edges', 'BEVEL')
_m.width = 0.025
_m.width_pct = 0.025
_m.segments = 2
_m.angle_limit = 0.6109
ob_birchbranch.parent = ob_birch_tree_001
ob_birchbranch.location = (0.025, 0.255, 2.0)
ob_birchbranch.rotation_euler = (0.5697, -3.224e-08, -3.044)
_m = ob_birchbranch.modifiers.new('Hand softened edges', 'BEVEL')
_m.width = 0.025
_m.width_pct = 0.025
_m.segments = 2
_m.angle_limit = 0.6109
ob_autumncrown_002.parent = ob_birch_tree_001
ob_autumncrown_002.location = (0.0, 0.51, 2.4)
_m = ob_autumncrown_002.modifiers.new('Hand softened edges', 'BEVEL')
_m.width = 0.025
_m.width_pct = 0.025
_m.segments = 2
_m.angle_limit = 0.6109
ob_birchbranch_001.parent = ob_birch_tree_001
ob_birchbranch_001.location = (0.2378, -0.188, 2.32)
ob_birchbranch_001.rotation_euler = (0.4431, 1.393e-07, 0.7847)
_m = ob_birchbranch_001.modifiers.new('Hand softened edges', 'BEVEL')
_m.width = 0.025
_m.width_pct = 0.025
_m.segments = 2
_m.angle_limit = 0.6109
ob_autumncrown_003.parent = ob_birch_tree_001
ob_autumncrown_003.location = (0.4255, -0.3761, 2.88)
_m = ob_autumncrown_003.modifiers.new('Hand softened edges', 'BEVEL')
_m.width = 0.025
_m.width_pct = 0.025
_m.segments = 2
_m.angle_limit = 0.6109
ob_birchbranch_002.parent = ob_birch_tree_001
ob_birchbranch_002.location = (-0.2888, 0.02231, 2.64)
ob_birchbranch_002.rotation_euler = (0.4406, 3.654e-08, -1.637)
_m = ob_birchbranch_002.modifiers.new('Hand softened edges', 'BEVEL')
_m.width = 0.025
_m.width_pct = 0.025
_m.segments = 2
_m.angle_limit = 0.6109
ob_autumncrown_004.parent = ob_birch_tree_001
ob_autumncrown_004.location = (-0.6276, 0.04462, 3.36)
_m = ob_autumncrown_004.modifiers.new('Hand softened edges', 'BEVEL')
_m.width = 0.025
_m.width_pct = 0.025
_m.segments = 2
_m.angle_limit = 0.6109
ob_birchbranch_003.parent = ob_birch_tree_001
ob_birchbranch_003.location = (0.275, 0.1551, 2.24)
ob_birchbranch_003.rotation_euler = (1.041, -8.849e-09, 2.174)
_m = ob_birchbranch_003.modifiers.new('Hand softened edges', 'BEVEL')
_m.width = 0.025
_m.width_pct = 0.025
_m.segments = 2
_m.angle_limit = 0.6109
ob_autumncrown_005.parent = ob_birch_tree_001
ob_autumncrown_005.location = (0.5, 0.3103, 2.4)
_m = ob_autumncrown_005.modifiers.new('Hand softened edges', 'BEVEL')
_m.width = 0.025
_m.width_pct = 0.025
_m.segments = 2
_m.angle_limit = 0.6109
ob_birchbranch_004.parent = ob_birch_tree_001
ob_birchbranch_004.location = (-0.02991, -0.2511, 2.56)
ob_birchbranch_004.rotation_euler = (0.6889, -5.672e-08, -0.3081)
_m = ob_birchbranch_004.modifiers.new('Hand softened edges', 'BEVEL')
_m.width = 0.025
_m.width_pct = 0.025
_m.segments = 2
_m.angle_limit = 0.6109
ob_autumncrown_006.parent = ob_birch_tree_001
ob_autumncrown_006.location = (-0.1098, -0.5022, 2.88)
_m = ob_autumncrown_006.modifiers.new('Hand softened edges', 'BEVEL')
_m.width = 0.025
_m.width_pct = 0.025
_m.segments = 2
_m.angle_limit = 0.6109
ob_birchbranch_005.parent = ob_birch_tree_001
ob_birchbranch_005.location = (-0.144, 0.2152, 2.88)
ob_birchbranch_005.rotation_euler = (0.5431, 1.007e-07, -2.408)
_m = ob_birchbranch_005.modifiers.new('Hand softened edges', 'BEVEL')
_m.width = 0.025
_m.width_pct = 0.025
_m.segments = 2
_m.angle_limit = 0.6109
ob_autumncrown_007.parent = ob_birch_tree_001
ob_autumncrown_007.location = (-0.338, 0.4304, 3.36)
_m = ob_autumncrown_007.modifiers.new('Hand softened edges', 'BEVEL')
_m.width = 0.025
_m.width_pct = 0.025
_m.segments = 2
_m.angle_limit = 0.6109
ob_topcrown.parent = ob_birch_tree_001
ob_topcrown.location = (0.1, 0.0, 3.7)
_m = ob_topcrown.modifiers.new('Hand softened edges', 'BEVEL')
_m.width = 0.025
_m.width_pct = 0.025
_m.segments = 2
_m.angle_limit = 0.6109

# ---- collection membership
scene.collection.objects.link(ob_birch_tree_001)
scene.collection.objects.link(ob_birchtrunk_001)
scene.collection.objects.link(ob_barkmark_001)
scene.collection.objects.link(ob_barkmark_002)
scene.collection.objects.link(ob_barkmark_003)
scene.collection.objects.link(ob_barkmark_004)
scene.collection.objects.link(ob_barkmark_005)
scene.collection.objects.link(ob_barkmark_006)
scene.collection.objects.link(ob_barkmark_007)
scene.collection.objects.link(ob_barkmark_008)
scene.collection.objects.link(ob_barkmark_009)
scene.collection.objects.link(ob_barkmark_010)
scene.collection.objects.link(ob_birchbranch)
scene.collection.objects.link(ob_autumncrown_002)
scene.collection.objects.link(ob_birchbranch_001)
scene.collection.objects.link(ob_autumncrown_003)
scene.collection.objects.link(ob_birchbranch_002)
scene.collection.objects.link(ob_autumncrown_004)
scene.collection.objects.link(ob_birchbranch_003)
scene.collection.objects.link(ob_autumncrown_005)
scene.collection.objects.link(ob_birchbranch_004)
scene.collection.objects.link(ob_autumncrown_006)
scene.collection.objects.link(ob_birchbranch_005)
scene.collection.objects.link(ob_autumncrown_007)
scene.collection.objects.link(ob_topcrown)

# ---- scene / render settings (as saved in the file)
scene.frame_start = 1; scene.frame_end = 25; scene.frame_set(1)
scene.render.engine = 'BLENDER_EEVEE_NEXT'
scene.render.image_settings.exr_codec = 'NONE'
scene.render.fps = 30
scene.render.use_bake_clear = False
scene.render.bake_margin = 0
scene.render.bake_bias = 0.0
scene.render.bake_samples = 0
scene.render.simplify_subdivision_render = 0
scene.render.simplify_child_particles_render = 0.0
scene.render.compositor_device = 'GPU'
scene.eevee.use_volume_custom_range = False
scene.eevee.gtao_distance = 0.0
scene.eevee.use_fast_gi = False
scene.eevee.fast_gi_thickness_near = 0.1
scene.eevee.fast_gi_thickness_far = 0.0
scene.eevee.ray_tracing_options.screen_trace_thickness = 0.1
bpy.context.view_layer.update()

# ---- added for rendering (the .blend has no active camera and no usable light): camera, sun + grey world if the file has none
cam_auto = bpy.data.cameras.new('AutoCamera')
cam_auto.lens = 50.0
cam_auto.sensor_width = 36.0
cam_auto.clip_end = 1000.0
ob_auto_camera = bpy.data.objects.new('AutoCamera', cam_auto)
scene.collection.objects.link(ob_auto_camera)
ob_auto_camera.location = (5.03714, -6.11721, 6.31593)
ob_auto_camera.rotation_euler = (1.09748, -7.21219e-08, 0.694738)
scene.camera = ob_auto_camera
light_auto_sun = bpy.data.lights.new('AutoSun', 'SUN')
light_auto_sun.energy = 3.0
light_auto_sun.angle = 0.0523599
ob_auto_sun = bpy.data.objects.new('AutoSun', light_auto_sun)
scene.collection.objects.link(ob_auto_sun)
ob_auto_sun.rotation_euler = (0.872665, 0.174533, 0.523599)
if scene.world is None:
    world_auto = bpy.data.worlds.new('AutoWorld')
    world_auto.color = (0.3, 0.3, 0.3)
    scene.world = world_auto
bpy.context.view_layer.update()
